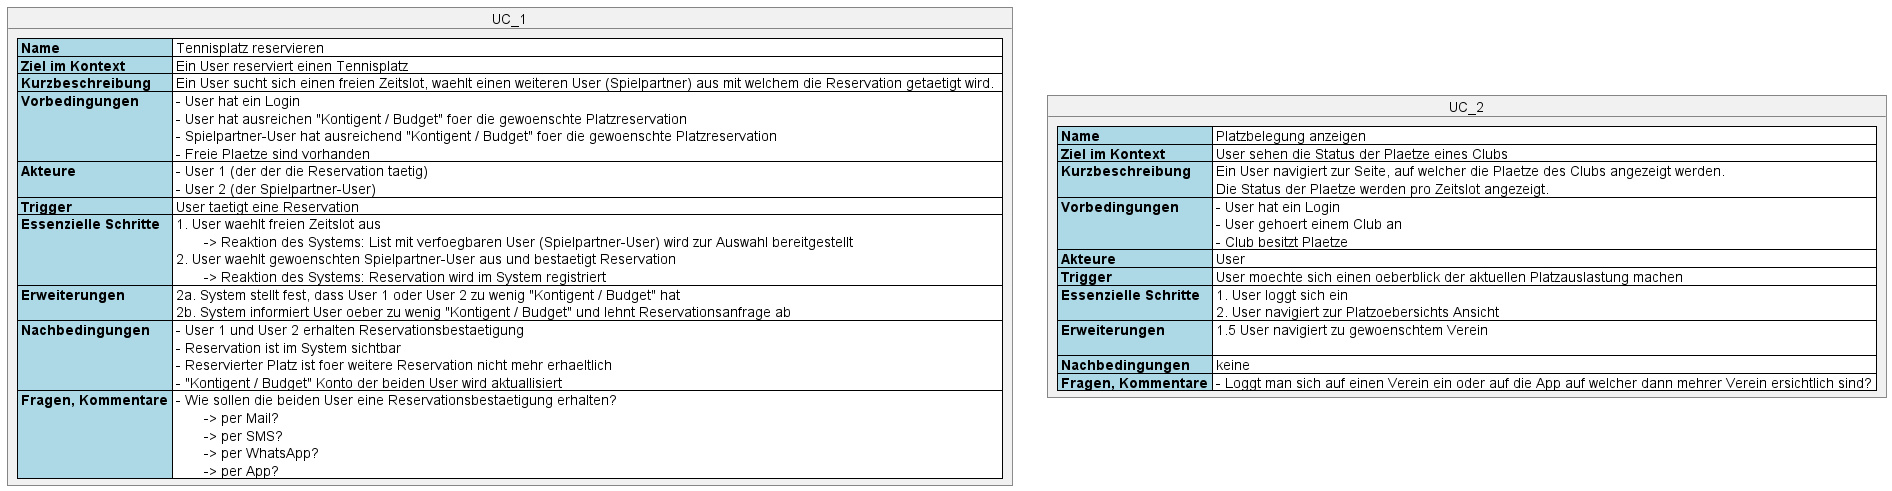

The diagram above was rendered by PlantUML. Its source (embedded in the PNG):
@startuml
object UC_1 {
<#lightblue,#black>|= Name |<#white> Tennisplatz reservieren |
<#lightblue,#black>|= Ziel im Kontext |<#white> Ein User reserviert einen Tennisplatz |
<#lightblue,#black>|= Kurzbeschreibung |<#white> Ein User sucht sich einen freien Zeitslot, waehlt einen weiteren User (Spielpartner) aus mit welchem die Reservation getaetigt wird.  |
<#lightblue,#black>|= Vorbedingungen |<#white> - User hat ein Login\n - User hat ausreichen "Kontigent / Budget" foer die gewoenschte Platzreservation\n - Spielpartner-User hat ausreichend "Kontigent / Budget" foer die gewoenschte Platzreservation\n - Freie Plaetze sind vorhanden  |
<#lightblue,#black>|= Akteure |<#white> - User 1 (der der die Reservation taetig)\n - User 2 (der Spielpartner-User) |
<#lightblue,#black>|= Trigger |<#white> User taetigt eine Reservation  |
<#lightblue,#black>|= Essenzielle Schritte |<#white> 1. User waehlt freien Zeitslot aus\n\t-> Reaktion des Systems: List mit verfoegbaren User (Spielpartner-User) wird zur Auswahl bereitgestellt\n 2. User waehlt gewoenschten Spielpartner-User aus und bestaetigt Reservation\n\t-> Reaktion des Systems: Reservation wird im System registriert  |
<#lightblue,#black>|= Erweiterungen |<#white> 2a. System stellt fest, dass User 1 oder User 2 zu wenig "Kontigent / Budget" hat\n 2b. System informiert User oeber zu wenig "Kontigent / Budget" und lehnt Reservationsanfrage ab |
<#lightblue,#black>|= Nachbedingungen |<#white> - User 1 und User 2 erhalten Reservationsbestaetigung\n - Reservation ist im System sichtbar\n - Reservierter Platz ist foer weitere Reservation nicht mehr erhaeltlich\n - "Kontigent / Budget" Konto der beiden User wird aktuallisiert |
<#lightblue,#black>|= Fragen, Kommentare |<#with> - Wie sollen die beiden User eine Reservationsbestaetigung erhalten?\n\t-> per Mail?\n\t-> per SMS?\n\t-> per WhatsApp?\n\t-> per App? |
}

object UC_2 {
<#lightblue,#black>|= Name|<#white> Platzbelegung anzeigen |
<#lightblue,#black>|= Ziel im Kontext |<#white> User sehen die Status der Plaetze eines Clubs  |
<#lightblue,#black>|= Kurzbeschreibung |<#white> Ein User navigiert zur Seite, auf welcher die Plaetze des Clubs angezeigt werden.\n Die Status der Plaetze werden pro Zeitslot angezeigt.  |
<#lightblue,#black>|= Vorbedingungen |<#white> - User hat ein Login\n - User gehoert einem Club an\n - Club besitzt Plaetze  |
<#lightblue,#black>|= Akteure |<#white> User |
<#lightblue,#black>|= Trigger |<#white> User moechte sich einen oeberblick der aktuellen Platzauslastung machen |
<#lightblue,#black>|= Essenzielle Schritte |<#white> 1. User loggt sich ein\n 2. User navigiert zur Platzoebersichts Ansicht  |
<#lightblue,#black>|= Erweiterungen |<#white> 1.5 User navigiert zu gewoenschtem Verein\n |
<#lightblue,#black>|= Nachbedingungen |<#white> keine |
<#lightblue,#black>|= Fragen, Kommentare |<#white> - Loggt man sich auf einen Verein ein oder auf die App auf welcher dann mehrer Verein ersichtlich sind? |
}

@enduml